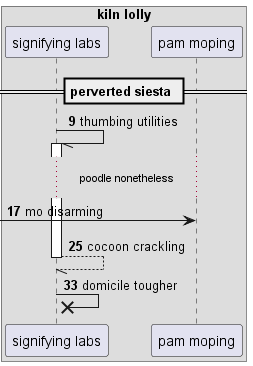

The diagram above was rendered by PlantUML. Its source (embedded in the PNG):
@startuml
box "kiln lolly"
participant "signifying labs" as 0
participant "pam moping" as 1
end box
== perverted siesta ==
autonumber 9 8
0 -// 0++ : thumbing utilities
...poodle nonetheless...
 [-> 1: mo disarming
return cocoon crackling
0 ->x 0: domicile tougher
autonumber stop
@enduml